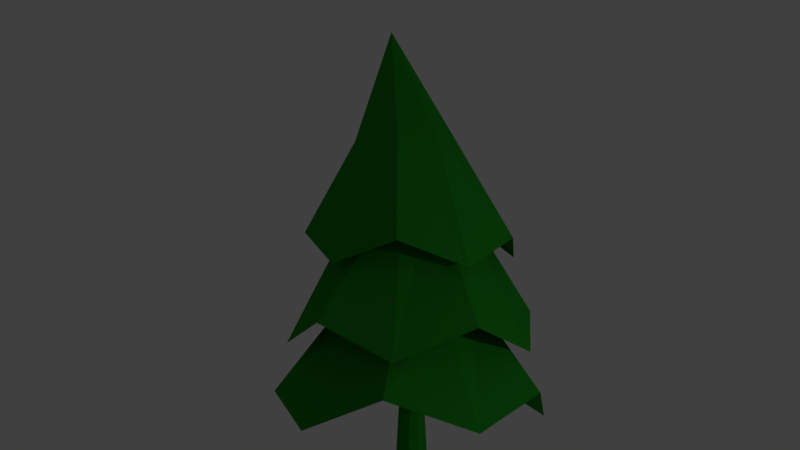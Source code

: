 # Source: pin2.blend  (saved by Blender 2.79.0; exported with 4.5.12 LTS)
import bpy
from mathutils import Matrix  # noqa: F401  (used for matrix-valued properties, if any)

bpy.ops.wm.read_factory_settings(use_empty=True)
scene = bpy.context.scene
scene.name = 'Scene'

# ---- collections
col_collection_1 = bpy.data.collections.new('Collection 1'); scene.collection.children.link(col_collection_1)

# ---- materials (node trees are filled in below, after node groups)
mat_material_001 = bpy.data.materials.new('Material.001')
mat_material_001.alpha_threshold = 0.0
mat_material_001.use_transparent_shadow = False
mat_material_001.diffuse_color = (0.01738, 0.2883, 0.01621, 1.0)
mat_material_001.roughness = 0.5
mat_material_001.specular_intensity = 0.01852
mat_material_002 = bpy.data.materials.new('Material.002')
mat_material_002.alpha_threshold = 0.0
mat_material_002.use_transparent_shadow = False
mat_material_002.diffuse_color = (0.8, 0.3271, 0.03386, 1.0)
mat_material_002.roughness = 0.5

# ---- material node trees

# ---- world
world_world = bpy.data.worlds.new('World'); scene.world = world_world
world_world.color = (0.05088, 0.05088, 0.05088)
world_world.use_sun_shadow = False
world_world.sun_shadow_jitter_overblur = 0.0
world_world.cycles.sampling_method = 'MANUAL'

# ---- cameras
cam_camera = bpy.data.cameras.new('Camera')
cam_camera.clip_end = 100.0
cam_camera.lens = 35.0
cam_camera.sensor_width = 32.0
cam_camera.sensor_height = 18.0
cam_camera.ortho_scale = 7.314
cam_camera.dof.focus_distance = 0.0
cam_camera.dof.aperture_fstop = 128.0

# ---- lights
light_lamp = bpy.data.lights.new('Lamp', 'POINT')
light_lamp.transmission_factor = 0.0
light_lamp.cutoff_distance = 30.0
light_lamp.energy = 100.0
light_lamp.shadow_buffer_clip_start = 1.001
light_lamp.shadow_soft_size = 0.1
light_lamp.shadow_maximum_resolution = 0.006
light_lamp.use_absolute_resolution = True

# ---- meshes
me_cone_002 = bpy.data.meshes.new('Cone.002')
me_cone_002.from_pydata([(-0.03503, 0.9833, 2.253), (0.0, -0.2564, 4.03), (0.5486, 0.8191, 1.966), (0.9227, 0.342, 2.131), (0.9443, -0.2657, 1.867), (0.6053, -0.7719, 2.093), (0.03503, -0.9833, 1.904), (-0.5486, -0.8191, 2.19), (-0.9227, -0.342, 2.251), (-0.9443, 0.2657, 2.063), (-0.6053, 0.7719, 2.289), (1.657e-08, 0.4257, 2.584), (0.2502, 0.3444, 2.584), (0.4049, 0.1315, 2.584), (0.4049, -0.1315, 2.584), (0.2502, -0.3444, 2.584), (-2.065e-08, -0.4257, 2.584), (-0.2502, -0.3444, 2.584), (-0.4049, -0.1315, 2.584), (-0.4049, 0.1315, 2.584), (-0.2502, 0.3444, 2.584), (-0.02957, 1.139, 1.242), (0.645, 0.9407, 1.462), (1.073, 0.383, 1.142), (1.092, -0.321, 1.381), (0.6929, -0.9024, 1.111), (0.02957, -1.139, 1.412), (-0.645, -0.9407, 1.192), (-1.073, -0.383, 1.512), (-1.092, 0.321, 1.543), (-0.6929, 0.9024, 1.543), (-6.566e-09, 0.5803, 1.605), (0.3411, 0.4695, 1.605), (0.5519, 0.1793, 1.605), (0.5519, -0.1793, 1.605), (0.3411, -0.4695, 1.605), (-5.73e-08, -0.5803, 1.605), (-0.3411, -0.4695, 1.605), (-0.5519, -0.1793, 1.605), (-0.5519, 0.1793, 1.605), (-0.3411, 0.4695, 1.605), (0.02832, 1.247, 0.7186), (0.7555, 0.9935, 0.488), (1.194, 0.3604, 0.8064), (1.177, -0.4103, 0.5579), (0.7096, -1.024, 0.8317), (-0.02832, -1.247, 0.529), (-0.7555, -0.9935, 0.7596), (-1.194, -0.3604, 0.716), (-1.177, 0.4103, 0.4149), (-0.7096, 1.024, 0.6907), (-6.021e-08, 0.7948, 0.8635), (0.4671, 0.643, 0.8635), (0.7559, 0.2456, 0.8635), (0.7559, -0.2456, 0.8635), (0.4671, -0.643, 0.8635), (-1.297e-07, -0.7948, 0.8635), (-0.4671, -0.643, 0.8635), (-0.7559, -0.2456, 0.8635), (-0.7559, 0.2456, 0.8635), (-0.4671, 0.643, 0.8635), (-7.49e-08, 0.07996, 1.293), (0.047, 0.06469, 1.293), (0.07604, 0.02471, 1.293), (0.07604, -0.02471, 1.293), (0.047, -0.06469, 1.293), (-8.189e-08, -0.07996, 1.293), (-0.047, -0.06469, 1.293), (-0.07604, -0.02471, 1.293), (-0.07604, 0.02471, 1.293), (-0.047, 0.06469, 1.293), (-1.239e-07, 0.1509, 0.0173), (0.08872, 0.1221, 0.0173), (0.1436, 0.04664, 0.0173), (0.1436, -0.04664, 0.0173), (0.08872, -0.1221, 0.0173), (-1.371e-07, -0.1509, 0.0173), (-0.08872, -0.1221, 0.0173), (-0.1436, -0.04664, 0.0173), (-0.1436, 0.04664, 0.0173), (-0.08872, 0.1221, 0.0173), (0.5536, -0.2283, 3.023), (-0.4327, -0.254, 3.023), (-0.3273, 0.3377, 3.023), (0.3488, -0.5186, 3.023), (-0.0187, 0.463, 3.023), (-0.2543, -0.4749, 3.023), (0.0174, -0.5631, 3.023), (-0.4723, 0.04521, 3.023), (0.4726, 0.08903, 3.023), (0.2792, 0.3294, 3.023)], [], [(0, 85, 90, 2), (2, 90, 89, 3), (3, 89, 81, 4), (4, 81, 84, 5), (5, 84, 87, 6), (7, 6, 87, 86), (7, 86, 82, 8), (8, 82, 88, 9), (9, 88, 83, 10), (10, 83, 85, 0), (6, 7, 17, 16), (10, 0, 11, 20), (8, 9, 19, 18), (3, 4, 14, 13), (5, 6, 16, 15), (0, 2, 12, 11), (7, 8, 18, 17), (2, 3, 13, 12), (9, 10, 20, 19), (4, 5, 15, 14), (16, 17, 27, 26), (23, 24, 34, 33), (13, 14, 24, 23), (20, 11, 21, 30), (17, 18, 28, 27), (14, 15, 25, 24), (11, 12, 22, 21), (18, 19, 29, 28), (15, 16, 26, 25), (12, 13, 23, 22), (19, 20, 30, 29), (40, 31, 41, 50), (30, 21, 31, 40), (27, 28, 38, 37), (24, 25, 35, 34), (21, 22, 32, 31), (28, 29, 39, 38), (25, 26, 36, 35), (22, 23, 33, 32), (29, 30, 40, 39), (26, 27, 37, 36), (47, 48, 58, 57), (37, 38, 48, 47), (34, 35, 45, 44), (31, 32, 42, 41), (38, 39, 49, 48), (35, 36, 46, 45), (32, 33, 43, 42), (39, 40, 50, 49), (36, 37, 47, 46), (33, 34, 44, 43), (54, 55, 65, 64), (44, 45, 55, 54), (41, 42, 52, 51), (48, 49, 59, 58), (45, 46, 56, 55), (42, 43, 53, 52), (49, 50, 60, 59), (46, 47, 57, 56), (43, 44, 54, 53), (50, 41, 51, 60), (61, 62, 72, 71), (51, 52, 62, 61), (58, 59, 69, 68), (55, 56, 66, 65), (52, 53, 63, 62), (59, 60, 70, 69), (56, 57, 67, 66), (53, 54, 64, 63), (60, 51, 61, 70), (57, 58, 68, 67), (71, 72, 73, 74, 75, 76, 77, 78, 79, 80), (68, 69, 79, 78), (65, 66, 76, 75), (62, 63, 73, 72), (69, 70, 80, 79), (66, 67, 77, 76), (63, 64, 74, 73), (70, 61, 71, 80), (67, 68, 78, 77), (64, 65, 75, 74), (81, 89, 1), (85, 83, 1), (82, 86, 1), (84, 81, 1), (90, 85, 1), (88, 82, 1), (87, 84, 1), (89, 90, 1), (83, 88, 1), (86, 87, 1)])
_uv = me_cone_002.uv_layers.new(name='UVMap')
_uv.uv.foreach_set('vector', [0.8216, 0.6428, 0.7916, 0.7615, 0.7486, 0.7615, 0.7421, 0.6041, 0.8481, 0.1723, 0.8069, 0.3242, 0.7664, 0.3209, 0.7664, 0.1852, 0.7656, 0.1968, 0.748, 0.3313, 0.7048, 0.3313, 0.6818, 0.1723, 0.8247, 0.4467, 0.7888, 0.6033, 0.7421, 0.6006, 0.7421, 0.4692, 0.8835, 0.02968, 0.8544, 0.1578, 0.8104, 0.1578, 0.8049, 0.0004027, 0.6996, 0.4186, 0.6818, 0.3321, 0.8313, 0.3817, 0.8244, 0.4186, 0.9026, 0.6041, 0.88, 0.7269, 0.8428, 0.7234, 0.8224, 0.6041, 0.1213, 0.8794, 0.0004027, 0.8764, 0.0004027, 0.8366, 0.1388, 0.7974, 0.7421, 0.7623, 0.879, 0.8066, 0.8663, 0.8477, 0.7482, 0.8477, 0.3751, 0.8777, 0.2574, 0.8692, 0.2559, 0.8253, 0.3751, 0.7974, 0.3759, 0.7974, 0.4612, 0.8203, 0.4432, 0.9087, 0.4085, 0.9087, 0.8798, 0.7623, 0.96, 0.7623, 0.9363, 0.8445, 0.9017, 0.8422, 0.6569, 0.7974, 0.7408, 0.7974, 0.7012, 0.8896, 0.6673, 0.8825, 0.462, 0.799, 0.5493, 0.7974, 0.4952, 0.9039, 0.462, 0.8937, 0.5501, 0.8813, 0.5501, 0.7974, 0.6561, 0.8443, 0.6477, 0.8779, 0.9214, 0.4467, 0.9214, 0.535, 0.8255, 0.4813, 0.8358, 0.4482, 0.843, 0.8485, 0.9232, 0.8485, 0.9076, 0.9327, 0.8729, 0.9336, 0.8422, 0.8485, 0.8422, 0.9312, 0.7475, 0.9282, 0.7421, 0.894, 0.8321, 0.3321, 0.9177, 0.3321, 0.9135, 0.4148, 0.8793, 0.4207, 0.2551, 0.7974, 0.2356, 0.8807, 0.1396, 0.8627, 0.1396, 0.828, 0.3724, 0.7308, 0.3357, 0.7359, 0.3201, 0.5584, 0.3777, 0.556, 0.5488, 0.5812, 0.4904, 0.5674, 0.5052, 0.4756, 0.5735, 0.4779, 0.4798, 0.7539, 0.4456, 0.74, 0.4904, 0.5674, 0.5488, 0.5812, 0.2137, 0.7675, 0.1828, 0.7966, 0.0004027, 0.6339, 0.1162, 0.6157, 0.3357, 0.7359, 0.2946, 0.7391, 0.2603, 0.5718, 0.3201, 0.5584, 0.4456, 0.74, 0.4091, 0.7367, 0.4342, 0.5575, 0.4904, 0.5674, 0.547, 0.7966, 0.5167, 0.7697, 0.6226, 0.6074, 0.7413, 0.6319, 0.2946, 0.7391, 0.2521, 0.7496, 0.1929, 0.5919, 0.2603, 0.5718, 0.4091, 0.7367, 0.3724, 0.7308, 0.3777, 0.556, 0.4342, 0.5575, 0.5167, 0.7697, 0.4798, 0.7539, 0.5488, 0.5812, 0.6226, 0.6074, 0.2521, 0.7496, 0.2137, 0.7675, 0.1162, 0.6157, 0.1929, 0.5919, 0.05262, 0.2461, 0.0004027, 0.1929, 0.1274, 0.0004027, 0.1846, 0.1099, 0.1162, 0.6157, 0.0004027, 0.6339, 0.04502, 0.521, 0.1064, 0.5321, 0.3201, 0.5584, 0.2603, 0.5718, 0.2305, 0.483, 0.3002, 0.4491, 0.4904, 0.5674, 0.4342, 0.5575, 0.4416, 0.4467, 0.5052, 0.4756, 0.7413, 0.6319, 0.6226, 0.6074, 0.6362, 0.5096, 0.7033, 0.5063, 0.2603, 0.5718, 0.1929, 0.5919, 0.1669, 0.5129, 0.2305, 0.483, 0.4342, 0.5575, 0.3777, 0.556, 0.3708, 0.4618, 0.4416, 0.4467, 0.6226, 0.6074, 0.5488, 0.5812, 0.5735, 0.4779, 0.6362, 0.5096, 0.1929, 0.5919, 0.1162, 0.6157, 0.1064, 0.5321, 0.1669, 0.5129, 0.3777, 0.556, 0.3201, 0.5584, 0.3002, 0.4491, 0.3708, 0.4618, 0.302, 0.2327, 0.2601, 0.2017, 0.2892, 0.1767, 0.3204, 0.2047, 0.2277, 0.3736, 0.1618, 0.3449, 0.2601, 0.2017, 0.302, 0.2327, 0.4304, 0.4459, 0.3605, 0.4221, 0.3875, 0.265, 0.4371, 0.2662, 0.6563, 0.4356, 0.5766, 0.4405, 0.5603, 0.2419, 0.681, 0.1898, 0.1618, 0.3449, 0.09693, 0.3074, 0.226, 0.1657, 0.2601, 0.2017, 0.3605, 0.4221, 0.2865, 0.4171, 0.3423, 0.2506, 0.3875, 0.265, 0.5766, 0.4405, 0.5039, 0.4326, 0.4957, 0.2621, 0.5603, 0.2419, 0.09693, 0.3074, 0.05262, 0.2461, 0.1846, 0.1099, 0.226, 0.1657, 0.2865, 0.4171, 0.2277, 0.3736, 0.302, 0.2327, 0.3423, 0.2506, 0.5039, 0.4326, 0.4304, 0.4459, 0.4371, 0.2662, 0.4957, 0.2621, 0.4364, 0.2266, 0.3943, 0.2308, 0.4042, 0.1071, 0.4116, 0.1057, 0.4371, 0.2662, 0.3875, 0.265, 0.3943, 0.2308, 0.4364, 0.2266, 0.681, 0.1898, 0.5603, 0.2419, 0.5338, 0.1848, 0.5973, 0.1219, 0.2601, 0.2017, 0.226, 0.1657, 0.2656, 0.138, 0.2892, 0.1767, 0.3875, 0.265, 0.3423, 0.2506, 0.3565, 0.2181, 0.3943, 0.2308, 0.5603, 0.2419, 0.4957, 0.2621, 0.4842, 0.2185, 0.5338, 0.1848, 0.226, 0.1657, 0.1846, 0.1099, 0.2381, 0.08878, 0.2656, 0.138, 0.3423, 0.2506, 0.302, 0.2327, 0.3204, 0.2047, 0.3565, 0.2181, 0.4957, 0.2621, 0.4371, 0.2662, 0.4364, 0.2266, 0.4842, 0.2185, 0.1846, 0.1099, 0.1274, 0.0004027, 0.2293, 0.0004027, 0.2381, 0.08878, 0.7753, 0.1715, 0.7689, 0.1705, 0.7919, 0.003772, 0.804, 0.005662, 0.5973, 0.1219, 0.5338, 0.1848, 0.424, 0.09659, 0.4273, 0.08884, 0.2892, 0.1767, 0.2656, 0.138, 0.3793, 0.09364, 0.3838, 0.09967, 0.3943, 0.2308, 0.3565, 0.2181, 0.3969, 0.1065, 0.4042, 0.1071, 0.5338, 0.1848, 0.4842, 0.2185, 0.4183, 0.1023, 0.424, 0.09659, 0.2656, 0.138, 0.2381, 0.08878, 0.377, 0.08565, 0.3793, 0.09364, 0.3565, 0.2181, 0.3204, 0.2047, 0.3899, 0.104, 0.3969, 0.1065, 0.4842, 0.2185, 0.4364, 0.2266, 0.4116, 0.1057, 0.4183, 0.1023, 0.2381, 0.08878, 0.2293, 0.0004027, 0.3789, 0.07592, 0.377, 0.08565, 0.3204, 0.2047, 0.2892, 0.1767, 0.3838, 0.09967, 0.3899, 0.104, 0.8633, 0.5618, 0.8561, 0.5717, 0.8444, 0.5755, 0.8327, 0.5717, 0.8255, 0.5618, 0.8255, 0.5495, 0.8327, 0.5396, 0.8444, 0.5358, 0.8561, 0.5396, 0.8633, 0.5495, 0.7299, 0.1691, 0.7234, 0.1697, 0.7061, 0.002299, 0.7184, 0.001246, 0.7494, 0.1688, 0.7429, 0.1687, 0.7429, 0.0004027, 0.7552, 0.0006136, 0.7689, 0.1705, 0.7624, 0.1697, 0.7797, 0.002299, 0.7919, 0.003772, 0.7234, 0.1697, 0.717, 0.1705, 0.6939, 0.003772, 0.7061, 0.002299, 0.7429, 0.1687, 0.7364, 0.1688, 0.7306, 0.0006135, 0.7429, 0.0004027, 0.7624, 0.1697, 0.7559, 0.1691, 0.7675, 0.001246, 0.7797, 0.002299, 0.717, 0.1705, 0.7105, 0.1715, 0.6818, 0.005662, 0.6939, 0.003772, 0.7364, 0.1688, 0.7299, 0.1691, 0.7184, 0.001246, 0.7306, 0.0006135, 0.7559, 0.1691, 0.7494, 0.1688, 0.7552, 0.0006136, 0.7675, 0.001246, 0.9222, 0.3843, 0.9653, 0.3843, 0.9366, 0.535, 0.8489, 0.1672, 0.8927, 0.1643, 0.8927, 0.3242, 0.924, 0.8488, 0.9614, 0.8485, 0.9614, 0.9883, 0.8935, 0.1783, 0.9382, 0.1643, 0.9382, 0.3157, 0.8843, 0.0004027, 0.9273, 0.0004027, 0.8862, 0.1582, 0.9449, 0.567, 0.9827, 0.5794, 0.9449, 0.7187, 0.939, 0.1643, 0.983, 0.1643, 0.9421, 0.303, 0.9281, 0.009946, 0.9675, 0.0004027, 0.9675, 0.1582, 0.9034, 0.567, 0.9441, 0.5807, 0.9034, 0.7269, 0.9622, 0.8525, 0.9996, 0.8485, 0.9996, 0.9871])
me_cone_002.materials.append(mat_material_001)
me_cone_002.materials.append(mat_material_002)
me_cone_002.use_remesh_preserve_volume = False
me_cone_002.use_remesh_preserve_attributes = False
me_cone_002.use_mirror_vertex_groups = False
me_cone_002.update()

# ---- objects
ob_cone_001 = bpy.data.objects.new('Cone.001', me_cone_002)
ob_lamp = bpy.data.objects.new('Lamp', light_lamp)
ob_camera = bpy.data.objects.new('Camera', cam_camera)

# ---- transforms, parenting, visibility, modifiers, constraints
ob_cone_001.location = (0.0, 0.0, -0.002863)
ob_cone_001.lineart.crease_threshold = 0.0
ob_lamp.location = (6.921, 1.005, 1.504)
ob_lamp.rotation_euler = (0.6503, 0.05522, 1.866)
ob_lamp.lock_rotations_4d = False
ob_lamp.empty_display_type = 'ARROWS'
ob_lamp.color = (0.0, 0.0, 0.0, 0.0)
ob_lamp.lineart.crease_threshold = 0.0
ob_camera.location = (5.747, -5.721, 1.855)
ob_camera.rotation_euler = (1.621, -1.021e-05, 0.8007)
ob_camera.lock_rotations_4d = False
ob_camera.empty_display_type = 'ARROWS'
ob_camera.color = (0.0, 0.0, 0.0, 0.0)
ob_camera.display_type = 'WIRE'
ob_camera.lineart.crease_threshold = 0.0

# ---- collection membership
col_collection_1.objects.link(ob_cone_001)
col_collection_1.objects.link(ob_lamp)
col_collection_1.objects.link(ob_camera)

# ---- scene / render settings (as saved in the file)
scene.camera = ob_camera
scene.frame_start = 1; scene.frame_end = 250; scene.frame_set(0)
scene.render.engine = 'BLENDER_EEVEE_NEXT'
scene.render.resolution_percentage = 50
scene.render.dither_intensity = 0.0
scene.cycles.use_denoising = False
scene.cycles.samples = 128
scene.cycles.sampling_pattern = 'TABULATED_SOBOL'
scene.cycles.use_adaptive_sampling = False
scene.cycles.use_light_tree = False
scene.cycles.blur_glossy = 0.0
scene.cycles.sample_clamp_indirect = 0.0
scene.view_settings.view_transform = 'Standard'
bpy.context.view_layer.update()
